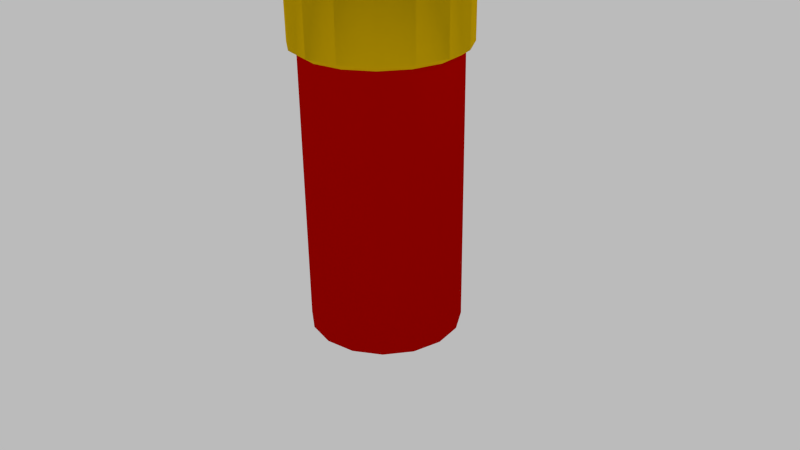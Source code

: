 # Source: shotgun_shell.blend  (saved by Blender 2.75.0; exported with 4.5.12 LTS)
import bpy
from mathutils import Matrix  # noqa: F401  (used for matrix-valued properties, if any)

bpy.ops.wm.read_factory_settings(use_empty=True)
scene = bpy.context.scene
scene.name = 'Scene'

# ---- collections
col_collection_1 = bpy.data.collections.new('Collection 1'); scene.collection.children.link(col_collection_1)

# ---- materials (node trees are filled in below, after node groups)
mat_shotgun_shell_gold = bpy.data.materials.new('Shotgun_Shell_Gold')
mat_shotgun_shell_gold.alpha_threshold = 0.0
mat_shotgun_shell_gold.roughness = 0.5
mat_shotgun_shell_red = bpy.data.materials.new('Shotgun_Shell_Red')
mat_shotgun_shell_red.alpha_threshold = 0.0
mat_shotgun_shell_red.roughness = 0.5
mat_shotgun_shell_red.line_color = (0.0, 0.0, 0.0, 1.0)

# ---- material node trees
mat_shotgun_shell_gold.use_nodes = True; mat_shotgun_shell_gold.node_tree.nodes.clear()
_N = mat_shotgun_shell_gold.node_tree.nodes; _L = mat_shotgun_shell_gold.node_tree.links
n0 = _N.new('ShaderNodeBsdfDiffuse'); n0.name = 'Diffuse BSDF'; n0.location = (1, 293)
n0.inputs[0].default_value = (0.8, 0.6808, 0.009789, 1.0)
n1 = _N.new('ShaderNodeOutputMaterial'); n1.name = 'Material Output'; n1.location = (502, 305)
n2 = _N.new('ShaderNodeMixShader'); n2.name = 'Mix Shader'; n2.location = (345, 281)
n2.inputs[0].default_value = 0.8
n3 = _N.new('ShaderNodeBsdfAnisotropic'); n3.name = 'Glossy BSDF'; n3.location = (-39, 163)
n3.distribution = 'GGX'
n3.inputs[0].default_value = (0.8, 0.4454, 0.0, 1.0)
n3.inputs[1].default_value = 0.4472
_L.new(n0.outputs[0], n2.inputs[1])
_L.new(n2.outputs[0], n1.inputs[0])
_L.new(n3.outputs[0], n2.inputs[2])
n1.is_active_output = True
mat_shotgun_shell_red.use_nodes = True; mat_shotgun_shell_red.node_tree.nodes.clear()
_N = mat_shotgun_shell_red.node_tree.nodes; _L = mat_shotgun_shell_red.node_tree.links
n0 = _N.new('ShaderNodeOutputMaterial'); n0.name = 'Material Output'; n0.location = (300, 300)
n1 = _N.new('ShaderNodeBsdfDiffuse'); n1.name = 'Diffuse BSDF'; n1.location = (10, 300)
n1.inputs[0].default_value = (0.5173, 0.001213, 0.0, 1.0)
_L.new(n1.outputs[0], n0.inputs[0])
n0.is_active_output = True

# ---- world
world_world = bpy.data.worlds.new('World'); scene.world = world_world
world_world.use_nodes = True; world_world.node_tree.nodes.clear()
_N = world_world.node_tree.nodes; _L = world_world.node_tree.links
n0 = _N.new('ShaderNodeOutputWorld'); n0.name = 'World Output'; n0.location = (300, 300)
n1 = _N.new('ShaderNodeBackground'); n1.name = 'Background'; n1.location = (10, 300)
n1.inputs[0].default_value = (0.4969, 0.4969, 0.4969, 1.0)
_L.new(n1.outputs[0], n0.inputs[0])
n0.is_active_output = True
world_world.color = (0.05088, 0.05088, 0.05088)
world_world.use_sun_shadow = False
world_world.sun_shadow_jitter_overblur = 0.0
world_world.cycles.sampling_method = 'MANUAL'
world_world.cycles.sample_map_resolution = 256

# ---- cameras
cam_camera = bpy.data.cameras.new('Camera')
cam_camera.clip_end = 100.0
cam_camera.lens = 35.0
cam_camera.sensor_width = 32.0
cam_camera.sensor_height = 18.0
cam_camera.ortho_scale = 7.314
cam_camera.dof.focus_distance = 0.0

# ---- lights
light_lamp = bpy.data.lights.new('Lamp', 'POINT')
light_lamp.transmission_factor = 0.0
light_lamp.cutoff_distance = 30.0
light_lamp.energy = 100.0
light_lamp.shadow_buffer_clip_start = 1.001
light_lamp.shadow_soft_size = 0.1
light_lamp.shadow_maximum_resolution = 0.006
light_lamp.use_absolute_resolution = True
light_lamp.cycles.use_multiple_importance_sampling = False

# ---- meshes
me_cylinder = bpy.data.meshes.new('Cylinder')
me_cylinder.from_pydata([(0.0, 1.0, -1.0), (-4.843e-09, 1.1, 3.815), (0.3827, 0.9239, -1.0), (0.421, 1.016, 3.815), (0.7071, 0.7071, -1.0), (0.7778, 0.7778, 3.815), (0.9239, 0.3827, -1.0), (1.016, 0.421, 3.815), (1.0, -4.371e-08, -1.0), (1.1, -4.939e-08, 3.815), (0.9239, -0.3827, -1.0), (1.016, -0.421, 3.815), (0.7071, -0.7071, -1.0), (0.7778, -0.7778, 3.815), (0.3827, -0.9239, -1.0), (0.421, -1.016, 3.815), (1.51e-07, -1.0, -1.0), (1.613e-07, -1.1, 3.815), (-0.3827, -0.9239, -1.0), (-0.421, -1.016, 3.815), (-0.7071, -0.7071, -1.0), (-0.7778, -0.7778, 3.815), (-0.9239, -0.3827, -1.0), (-1.016, -0.421, 3.815), (-1.0, 1.192e-08, -1.0), (-1.1, 1.181e-08, 3.815), (-0.9239, 0.3827, -1.0), (-1.016, 0.421, 3.815), (-0.7071, 0.7071, -1.0), (-0.7778, 0.7778, 3.815), (-0.3827, 0.9239, -1.0), (-0.421, 1.016, 3.815), (0.4959, -1.197, 3.854), (0.9163, -0.9163, 3.854), (1.197, -0.4959, 3.854), (1.296, -5.818e-08, 3.854), (1.197, 0.4959, 3.854), (-0.4959, 1.197, 3.854), (-0.9163, 0.9163, 3.854), (-1.197, 0.4959, 3.854), (-1.296, 1.392e-08, 3.854), (-1.197, -0.4959, 3.854), (-0.9163, -0.9163, 3.854), (-0.4959, -1.197, 3.854), (0.9163, 0.9163, 3.854), (-1.351e-08, 1.296, 3.854), (0.4959, 1.197, 3.854), (1.822e-07, -1.296, 3.854), (-4.843e-09, 1.1, 2.678), (0.421, 1.016, 2.678), (0.7778, 0.7778, 2.678), (1.016, 0.421, 2.678), (1.1, -4.939e-08, 2.678), (1.016, -0.421, 2.678), (0.7778, -0.7778, 2.678), (0.421, -1.016, 2.678), (1.613e-07, -1.1, 2.678), (-0.421, -1.016, 2.678), (-0.7778, -0.7778, 2.678), (-1.016, -0.421, 2.678), (-1.1, 1.181e-08, 2.678), (-1.016, 0.421, 2.678), (-0.7778, 0.7778, 2.678), (-0.421, 1.016, 2.678), (0.3782, 0.913, 2.605), (0.6988, 0.6988, 2.605), (0.913, 0.3782, 2.605), (0.9882, -4.36e-08, 2.605), (0.913, -0.3782, 2.605), (0.6988, -0.6988, 2.605), (0.3782, -0.913, 2.605), (1.47e-07, -0.9882, 2.605), (-0.3782, -0.913, 2.605), (-0.6988, -0.6988, 2.605), (-0.913, -0.3782, 2.605), (-0.9882, 1.138e-08, 2.605), (-0.913, 0.3782, 2.605), (-0.6988, 0.6988, 2.605), (-0.3782, 0.913, 2.605), (-2.253e-09, 0.9882, 2.605)], [], [(48, 1, 3, 49), (49, 3, 5, 50), (50, 5, 7, 51), (51, 7, 9, 52), (52, 9, 11, 53), (53, 11, 13, 54), (54, 13, 15, 55), (55, 15, 17, 56), (56, 17, 19, 57), (57, 19, 21, 58), (58, 21, 23, 59), (59, 23, 25, 60), (60, 25, 27, 61), (61, 27, 29, 62), (63, 31, 1, 48), (62, 29, 31, 63), (0, 2, 4, 6, 8, 10, 12, 14, 16, 18, 20, 22, 24, 26, 28, 30), (17, 15, 32, 47), (7, 5, 44, 36), (25, 23, 41, 40), (15, 13, 33, 32), (5, 3, 46, 44), (31, 29, 38, 37), (29, 27, 39, 38), (21, 19, 43, 42), (19, 17, 47, 43), (46, 45, 37, 38, 39, 40, 41, 42, 43, 47, 32, 33, 34, 35, 36, 44), (11, 9, 35, 34), (9, 7, 36, 35), (1, 31, 37, 45), (23, 21, 42, 41), (13, 11, 34, 33), (3, 1, 45, 46), (27, 25, 40, 39), (77, 62, 63, 78), (78, 63, 48, 79), (76, 61, 62, 77), (75, 60, 61, 76), (74, 59, 60, 75), (73, 58, 59, 74), (72, 57, 58, 73), (71, 56, 57, 72), (70, 55, 56, 71), (69, 54, 55, 70), (68, 53, 54, 69), (67, 52, 53, 68), (66, 51, 52, 67), (65, 50, 51, 66), (64, 49, 50, 65), (79, 48, 49, 64), (0, 79, 64, 2), (2, 64, 65, 4), (4, 65, 66, 6), (6, 66, 67, 8), (8, 67, 68, 10), (10, 68, 69, 12), (12, 69, 70, 14), (14, 70, 71, 16), (16, 71, 72, 18), (18, 72, 73, 20), (20, 73, 74, 22), (22, 74, 75, 24), (24, 75, 76, 26), (26, 76, 77, 28), (30, 78, 79, 0), (28, 77, 78, 30)])
me_cylinder.polygons.foreach_set('use_smooth', [True] * 66)
me_cylinder.polygons.foreach_set('material_index', [0, 0, 0, 0, 0, 0, 0, 0, 0, 0, 0, 0, 0, 0, 0, 0, 1, 0, 0, 0, 0, 0, 0, 0, 0, 0, 0, 0, 0, 0, 0, 0, 0, 0, 0, 0, 0, 0, 0, 0, 0, 0, 0, 0, 0, 0, 0, 0, 0, 0, 1, 1, 1, 1, 1, 1, 1, 1, 1, 1, 1, 1, 1, 1, 1, 1])
me_cylinder.materials.append(mat_shotgun_shell_gold)
me_cylinder.materials.append(mat_shotgun_shell_red)
me_cylinder.use_remesh_preserve_volume = False
me_cylinder.use_remesh_preserve_attributes = False
me_cylinder.use_mirror_vertex_groups = False
me_cylinder.update()

# ---- objects
ob_cylinder = bpy.data.objects.new('Cylinder', me_cylinder)
ob_lamp = bpy.data.objects.new('Lamp', light_lamp)
ob_camera = bpy.data.objects.new('Camera', cam_camera)

# ---- transforms, parenting, visibility, modifiers, constraints
ob_cylinder.location = (0.03453, 0.1668, 0.07185)
ob_cylinder.lineart.crease_threshold = 0.0
ob_lamp.location = (4.076, 1.005, 5.904)
ob_lamp.rotation_euler = (0.6503, 0.05522, 1.866)
ob_lamp.lock_rotations_4d = False
ob_lamp.empty_display_type = 'ARROWS'
ob_lamp.color = (0.0, 0.0, 0.0, 0.0)
ob_lamp.lineart.crease_threshold = 0.0
ob_camera.location = (7.481, -6.508, 5.344)
ob_camera.rotation_euler = (1.109, 0.01082, 0.8149)
ob_camera.lock_rotations_4d = False
ob_camera.empty_display_type = 'ARROWS'
ob_camera.color = (0.0, 0.0, 0.0, 0.0)
ob_camera.display_type = 'WIRE'
ob_camera.lineart.crease_threshold = 0.0

# ---- collection membership
col_collection_1.objects.link(ob_cylinder)
col_collection_1.objects.link(ob_lamp)
col_collection_1.objects.link(ob_camera)

# ---- scene / render settings (as saved in the file)
scene.camera = ob_camera
scene.frame_start = 1; scene.frame_end = 250; scene.frame_set(1)
scene.render.engine = 'CYCLES'
scene.render.resolution_percentage = 50
scene.render.dither_intensity = 0.0
scene.cycles.use_denoising = False
scene.cycles.samples = 10
scene.cycles.sampling_pattern = 'TABULATED_SOBOL'
scene.cycles.light_sampling_threshold = 0.0
scene.cycles.use_adaptive_sampling = False
scene.cycles.use_light_tree = False
scene.cycles.blur_glossy = 0.0
scene.cycles.pixel_filter_type = 'GAUSSIAN'
scene.cycles.sample_clamp_indirect = 0.0
scene.view_settings.view_transform = 'Standard'
bpy.context.view_layer.update()
